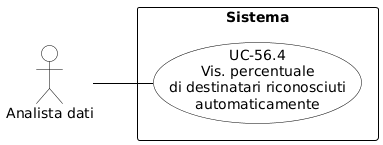

The diagram above was rendered by PlantUML. Its source (embedded in the PNG):
@startuml
skinparam shadowing false
skinparam defaultFontName Arial
left to right direction

skinparam usecase {
    BackgroundColor white
    BorderColor black
    ArrowColor black
}
skinparam actor {
    BackgroundColor white
    BorderColor black
}
skinparam rectangle {
    BorderColor black
    FontStyle bold
}

actor "Analista dati" as ad

rectangle "Sistema" {
    usecase "UC-56.4\nVis. percentuale\ndi destinatari riconosciuti\nautomaticamente" as UC56_4
}

ad -- UC56_4
@enduml